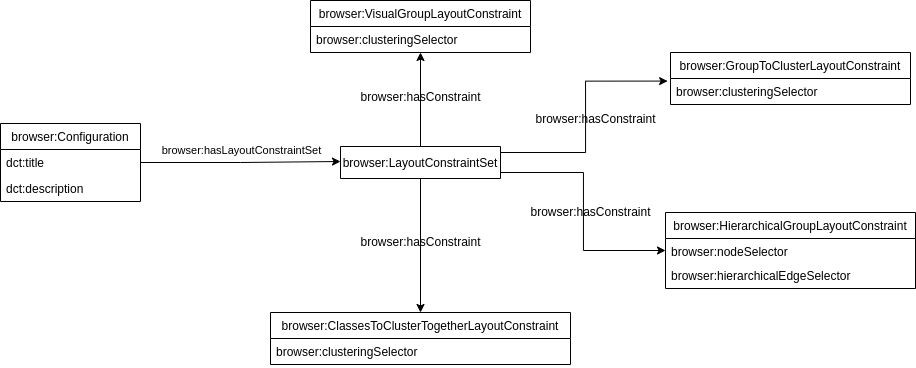

The diagram above was exported from draw.io. Its source (the exported page's mxGraphModel, read from the mxfile embedded in the PNG):
<mxGraphModel dx="1356" dy="1104" grid="1" gridSize="10" guides="1" tooltips="1" connect="1" arrows="1" fold="1" page="1" pageScale="1" pageWidth="827" pageHeight="1169" math="0" shadow="0">
  <root>
    <mxCell id="0" />
    <mxCell id="1" parent="0" />
    <mxCell id="wSmcfAVPnu47VwarA_Tu-30" value="browser:Configuration" style="swimlane;fontStyle=0;childLayout=stackLayout;horizontal=1;startSize=26;fillColor=none;horizontalStack=0;resizeParent=1;resizeParentMax=0;resizeLast=0;collapsible=1;marginBottom=0;" vertex="1" parent="1">
      <mxGeometry x="1340" y="521" width="140" height="78" as="geometry" />
    </mxCell>
    <mxCell id="wSmcfAVPnu47VwarA_Tu-31" value="dct:title" style="text;strokeColor=none;fillColor=none;align=left;verticalAlign=top;spacingLeft=4;spacingRight=4;overflow=hidden;rotatable=0;points=[[0,0.5],[1,0.5]];portConstraint=eastwest;" vertex="1" parent="wSmcfAVPnu47VwarA_Tu-30">
      <mxGeometry y="26" width="140" height="26" as="geometry" />
    </mxCell>
    <mxCell id="wSmcfAVPnu47VwarA_Tu-32" value="dct:description" style="text;strokeColor=none;fillColor=none;align=left;verticalAlign=top;spacingLeft=4;spacingRight=4;overflow=hidden;rotatable=0;points=[[0,0.5],[1,0.5]];portConstraint=eastwest;" vertex="1" parent="wSmcfAVPnu47VwarA_Tu-30">
      <mxGeometry y="52" width="140" height="26" as="geometry" />
    </mxCell>
    <mxCell id="wSmcfAVPnu47VwarA_Tu-54" style="edgeStyle=orthogonalEdgeStyle;rounded=0;orthogonalLoop=1;jettySize=auto;html=1;exitX=0.5;exitY=0;exitDx=0;exitDy=0;entryX=0.5;entryY=1;entryDx=0;entryDy=0;" edge="1" parent="1" source="wSmcfAVPnu47VwarA_Tu-34" target="wSmcfAVPnu47VwarA_Tu-39">
      <mxGeometry relative="1" as="geometry" />
    </mxCell>
    <mxCell id="wSmcfAVPnu47VwarA_Tu-55" style="edgeStyle=orthogonalEdgeStyle;rounded=0;orthogonalLoop=1;jettySize=auto;html=1;exitX=1;exitY=0.5;exitDx=0;exitDy=0;entryX=-0.012;entryY=0.099;entryDx=0;entryDy=0;entryPerimeter=0;" edge="1" parent="1" source="wSmcfAVPnu47VwarA_Tu-34" target="wSmcfAVPnu47VwarA_Tu-46">
      <mxGeometry relative="1" as="geometry">
        <Array as="points">
          <mxPoint x="1840" y="550" />
          <mxPoint x="1925" y="550" />
          <mxPoint x="1925" y="479" />
        </Array>
      </mxGeometry>
    </mxCell>
    <mxCell id="wSmcfAVPnu47VwarA_Tu-56" style="edgeStyle=orthogonalEdgeStyle;rounded=0;orthogonalLoop=1;jettySize=auto;html=1;exitX=1;exitY=0.5;exitDx=0;exitDy=0;entryX=0;entryY=0.5;entryDx=0;entryDy=0;" edge="1" parent="1" source="wSmcfAVPnu47VwarA_Tu-34" target="wSmcfAVPnu47VwarA_Tu-50">
      <mxGeometry relative="1" as="geometry">
        <Array as="points">
          <mxPoint x="1840" y="570" />
          <mxPoint x="1923" y="570" />
          <mxPoint x="1923" y="648" />
        </Array>
      </mxGeometry>
    </mxCell>
    <mxCell id="wSmcfAVPnu47VwarA_Tu-57" style="edgeStyle=orthogonalEdgeStyle;rounded=0;orthogonalLoop=1;jettySize=auto;html=1;exitX=0.5;exitY=1;exitDx=0;exitDy=0;entryX=0.5;entryY=0;entryDx=0;entryDy=0;" edge="1" parent="1" source="wSmcfAVPnu47VwarA_Tu-34" target="wSmcfAVPnu47VwarA_Tu-47">
      <mxGeometry relative="1" as="geometry" />
    </mxCell>
    <mxCell id="wSmcfAVPnu47VwarA_Tu-34" value="browser:LayoutConstraintSet" style="swimlane;fontStyle=0;childLayout=stackLayout;horizontal=1;startSize=52;fillColor=none;horizontalStack=0;resizeParent=1;resizeParentMax=0;resizeLast=0;collapsible=1;marginBottom=0;" vertex="1" parent="1">
      <mxGeometry x="1680" y="544" width="160" height="32" as="geometry" />
    </mxCell>
    <mxCell id="wSmcfAVPnu47VwarA_Tu-37" style="edgeStyle=orthogonalEdgeStyle;rounded=0;orthogonalLoop=1;jettySize=auto;html=1;exitX=1;exitY=0.5;exitDx=0;exitDy=0;entryX=0;entryY=0.5;entryDx=0;entryDy=0;" edge="1" parent="1" source="wSmcfAVPnu47VwarA_Tu-31">
      <mxGeometry relative="1" as="geometry">
        <mxPoint x="1680" y="558.9999999999995" as="targetPoint" />
      </mxGeometry>
    </mxCell>
    <mxCell id="wSmcfAVPnu47VwarA_Tu-38" value="browser:hasLayoutConstraintSet" style="edgeLabel;html=1;align=center;verticalAlign=middle;resizable=0;points=[];" vertex="1" connectable="0" parent="wSmcfAVPnu47VwarA_Tu-37">
      <mxGeometry x="-0.1596" y="-5" relative="1" as="geometry">
        <mxPoint x="16" y="-18" as="offset" />
      </mxGeometry>
    </mxCell>
    <mxCell id="wSmcfAVPnu47VwarA_Tu-39" value="browser:VisualGroupLayoutConstraint" style="swimlane;fontStyle=0;childLayout=stackLayout;horizontal=1;startSize=26;fillColor=none;horizontalStack=0;resizeParent=1;resizeParentMax=0;resizeLast=0;collapsible=1;marginBottom=0;" vertex="1" parent="1">
      <mxGeometry x="1650" y="398" width="220" height="52" as="geometry" />
    </mxCell>
    <mxCell id="wSmcfAVPnu47VwarA_Tu-40" value="browser:clusteringSelector" style="text;strokeColor=none;fillColor=none;align=left;verticalAlign=top;spacingLeft=4;spacingRight=4;overflow=hidden;rotatable=0;points=[[0,0.5],[1,0.5]];portConstraint=eastwest;" vertex="1" parent="wSmcfAVPnu47VwarA_Tu-39">
      <mxGeometry y="26" width="220" height="26" as="geometry" />
    </mxCell>
    <mxCell id="wSmcfAVPnu47VwarA_Tu-45" value="browser:GroupToClusterLayoutConstraint" style="swimlane;fontStyle=0;childLayout=stackLayout;horizontal=1;startSize=26;fillColor=none;horizontalStack=0;resizeParent=1;resizeParentMax=0;resizeLast=0;collapsible=1;marginBottom=0;" vertex="1" parent="1">
      <mxGeometry x="2010" y="450" width="240" height="52" as="geometry" />
    </mxCell>
    <mxCell id="wSmcfAVPnu47VwarA_Tu-46" value="browser:clusteringSelector" style="text;strokeColor=none;fillColor=none;align=left;verticalAlign=top;spacingLeft=4;spacingRight=4;overflow=hidden;rotatable=0;points=[[0,0.5],[1,0.5]];portConstraint=eastwest;" vertex="1" parent="wSmcfAVPnu47VwarA_Tu-45">
      <mxGeometry y="26" width="240" height="26" as="geometry" />
    </mxCell>
    <mxCell id="wSmcfAVPnu47VwarA_Tu-47" value="browser:ClassesToClusterTogetherLayoutConstraint" style="swimlane;fontStyle=0;childLayout=stackLayout;horizontal=1;startSize=26;fillColor=none;horizontalStack=0;resizeParent=1;resizeParentMax=0;resizeLast=0;collapsible=1;marginBottom=0;" vertex="1" parent="1">
      <mxGeometry x="1610" y="710" width="300" height="52" as="geometry" />
    </mxCell>
    <mxCell id="wSmcfAVPnu47VwarA_Tu-48" value="browser:clusteringSelector" style="text;strokeColor=none;fillColor=none;align=left;verticalAlign=top;spacingLeft=4;spacingRight=4;overflow=hidden;rotatable=0;points=[[0,0.5],[1,0.5]];portConstraint=eastwest;" vertex="1" parent="wSmcfAVPnu47VwarA_Tu-47">
      <mxGeometry y="26" width="300" height="26" as="geometry" />
    </mxCell>
    <mxCell id="wSmcfAVPnu47VwarA_Tu-49" value="browser:HierarchicalGroupLayoutConstraint" style="swimlane;fontStyle=0;childLayout=stackLayout;horizontal=1;startSize=26;fillColor=none;horizontalStack=0;resizeParent=1;resizeParentMax=0;resizeLast=0;collapsible=1;marginBottom=0;" vertex="1" parent="1">
      <mxGeometry x="2005" y="610" width="250" height="76" as="geometry" />
    </mxCell>
    <mxCell id="wSmcfAVPnu47VwarA_Tu-50" value="browser:nodeSelector" style="text;strokeColor=none;fillColor=none;align=left;verticalAlign=top;spacingLeft=4;spacingRight=4;overflow=hidden;rotatable=0;points=[[0,0.5],[1,0.5]];portConstraint=eastwest;" vertex="1" parent="wSmcfAVPnu47VwarA_Tu-49">
      <mxGeometry y="26" width="250" height="24" as="geometry" />
    </mxCell>
    <mxCell id="wSmcfAVPnu47VwarA_Tu-52" value="browser:hierarchicalEdgeSelector" style="text;strokeColor=none;fillColor=none;align=left;verticalAlign=top;spacingLeft=4;spacingRight=4;overflow=hidden;rotatable=0;points=[[0,0.5],[1,0.5]];portConstraint=eastwest;" vertex="1" parent="wSmcfAVPnu47VwarA_Tu-49">
      <mxGeometry y="50" width="250" height="26" as="geometry" />
    </mxCell>
    <mxCell id="wSmcfAVPnu47VwarA_Tu-58" value="browser:hasConstraint" style="text;html=1;align=center;verticalAlign=middle;resizable=0;points=[];autosize=1;strokeColor=none;fillColor=none;" vertex="1" parent="1">
      <mxGeometry x="1690" y="625" width="140" height="30" as="geometry" />
    </mxCell>
    <mxCell id="wSmcfAVPnu47VwarA_Tu-59" value="browser:hasConstraint" style="text;html=1;align=center;verticalAlign=middle;resizable=0;points=[];autosize=1;strokeColor=none;fillColor=none;" vertex="1" parent="1">
      <mxGeometry x="1690" y="480" width="140" height="30" as="geometry" />
    </mxCell>
    <mxCell id="wSmcfAVPnu47VwarA_Tu-60" value="browser:hasConstraint" style="text;html=1;align=center;verticalAlign=middle;resizable=0;points=[];autosize=1;strokeColor=none;fillColor=none;" vertex="1" parent="1">
      <mxGeometry x="1865" y="502" width="140" height="30" as="geometry" />
    </mxCell>
    <mxCell id="wSmcfAVPnu47VwarA_Tu-61" value="browser:hasConstraint" style="text;html=1;align=center;verticalAlign=middle;resizable=0;points=[];autosize=1;strokeColor=none;fillColor=none;" vertex="1" parent="1">
      <mxGeometry x="1860" y="595" width="140" height="30" as="geometry" />
    </mxCell>
  </root>
</mxGraphModel>